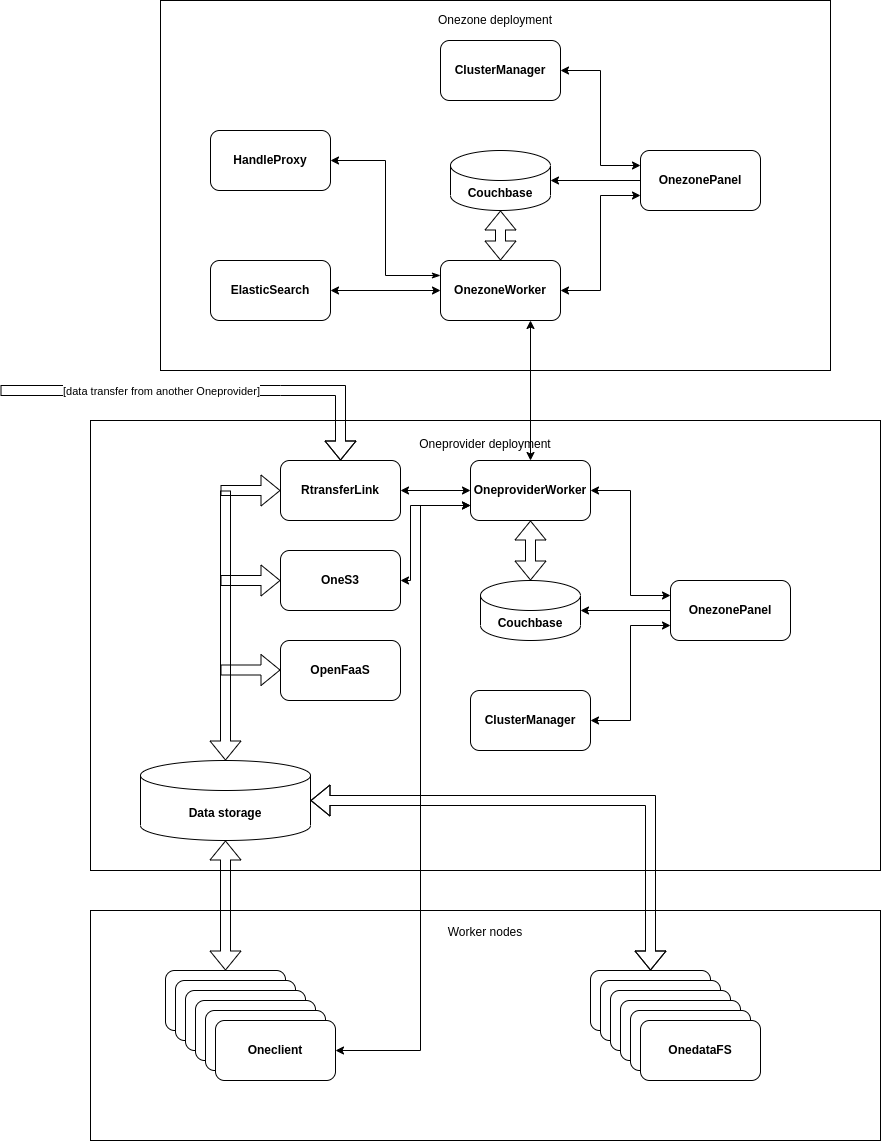

The diagram above was exported from draw.io. Its source (the exported page's mxGraphModel, read from the mxfile embedded in the PNG):
<mxGraphModel dx="2613" dy="1657" grid="1" gridSize="10" guides="1" tooltips="1" connect="1" arrows="1" fold="1" page="1" pageScale="1" pageWidth="850" pageHeight="1100" math="0" shadow="0">
  <root>
    <mxCell id="0" />
    <mxCell id="1" parent="0" />
    <mxCell id="eYqrjd2hnVwal3DzaCL6-25" value="Onezone deployment&lt;br&gt;&lt;br&gt;&lt;br&gt;&lt;br&gt;&lt;br&gt;&lt;br&gt;&lt;br&gt;&lt;br&gt;&lt;br&gt;&lt;br&gt;&lt;br&gt;&lt;br&gt;&lt;br&gt;&lt;br&gt;&lt;br&gt;&lt;br&gt;&lt;br&gt;&lt;br&gt;&lt;br&gt;&lt;br&gt;&lt;br&gt;&lt;br&gt;&lt;br&gt;&lt;br&gt;" style="rounded=0;whiteSpace=wrap;html=1;" vertex="1" parent="1">
      <mxGeometry x="-20" y="160" width="670" height="370" as="geometry" />
    </mxCell>
    <mxCell id="eYqrjd2hnVwal3DzaCL6-24" value="Oneprovider deployment&lt;br&gt;&lt;br&gt;&lt;br&gt;&lt;br&gt;&lt;br&gt;&lt;br&gt;&lt;br&gt;&lt;br&gt;&lt;br&gt;&lt;br&gt;&lt;br&gt;&lt;br&gt;&lt;br&gt;&lt;br&gt;&lt;br&gt;&lt;br&gt;&lt;br&gt;&lt;br&gt;&lt;br&gt;&lt;br&gt;&lt;br&gt;&lt;br&gt;&lt;br&gt;&lt;br&gt;&lt;br&gt;&lt;br&gt;&lt;br&gt;&lt;br&gt;&lt;br&gt;" style="rounded=0;whiteSpace=wrap;html=1;" vertex="1" parent="1">
      <mxGeometry x="-90" y="580" width="790" height="450" as="geometry" />
    </mxCell>
    <mxCell id="eYqrjd2hnVwal3DzaCL6-60" style="edgeStyle=orthogonalEdgeStyle;rounded=0;orthogonalLoop=1;jettySize=auto;html=1;exitX=0;exitY=0.25;exitDx=0;exitDy=0;entryX=1;entryY=0.5;entryDx=0;entryDy=0;startArrow=classicThin;startFill=1;" edge="1" parent="1" source="eYqrjd2hnVwal3DzaCL6-2" target="eYqrjd2hnVwal3DzaCL6-27">
      <mxGeometry relative="1" as="geometry" />
    </mxCell>
    <mxCell id="eYqrjd2hnVwal3DzaCL6-63" style="edgeStyle=orthogonalEdgeStyle;rounded=0;orthogonalLoop=1;jettySize=auto;html=1;exitX=1;exitY=0.5;exitDx=0;exitDy=0;entryX=0;entryY=0.75;entryDx=0;entryDy=0;startArrow=classic;startFill=1;" edge="1" parent="1" source="eYqrjd2hnVwal3DzaCL6-2" target="eYqrjd2hnVwal3DzaCL6-6">
      <mxGeometry relative="1" as="geometry" />
    </mxCell>
    <mxCell id="eYqrjd2hnVwal3DzaCL6-2" value="&lt;b&gt;OnezoneWorker&lt;/b&gt;" style="rounded=1;whiteSpace=wrap;html=1;" vertex="1" parent="1">
      <mxGeometry x="260" y="420" width="120" height="60" as="geometry" />
    </mxCell>
    <mxCell id="eYqrjd2hnVwal3DzaCL6-4" value="&lt;b&gt;Couchbase&lt;/b&gt;" style="shape=cylinder3;whiteSpace=wrap;html=1;boundedLbl=1;backgroundOutline=1;size=15;" vertex="1" parent="1">
      <mxGeometry x="270" y="310" width="100" height="60" as="geometry" />
    </mxCell>
    <mxCell id="eYqrjd2hnVwal3DzaCL6-62" style="edgeStyle=orthogonalEdgeStyle;rounded=0;orthogonalLoop=1;jettySize=auto;html=1;exitX=1;exitY=0.5;exitDx=0;exitDy=0;entryX=0;entryY=0.25;entryDx=0;entryDy=0;startArrow=classic;startFill=1;" edge="1" parent="1" source="eYqrjd2hnVwal3DzaCL6-5" target="eYqrjd2hnVwal3DzaCL6-6">
      <mxGeometry relative="1" as="geometry" />
    </mxCell>
    <mxCell id="eYqrjd2hnVwal3DzaCL6-5" value="&lt;b&gt;ClusterManager&lt;/b&gt;" style="rounded=1;whiteSpace=wrap;html=1;" vertex="1" parent="1">
      <mxGeometry x="260" y="200" width="120" height="60" as="geometry" />
    </mxCell>
    <mxCell id="eYqrjd2hnVwal3DzaCL6-6" value="&lt;b&gt;OnezonePanel&lt;/b&gt;" style="rounded=1;whiteSpace=wrap;html=1;" vertex="1" parent="1">
      <mxGeometry x="460" y="310" width="120" height="60" as="geometry" />
    </mxCell>
    <mxCell id="eYqrjd2hnVwal3DzaCL6-7" value="" style="endArrow=classic;html=1;rounded=0;entryX=1;entryY=0.5;entryDx=0;entryDy=0;entryPerimeter=0;exitX=0;exitY=0.5;exitDx=0;exitDy=0;" edge="1" parent="1" source="eYqrjd2hnVwal3DzaCL6-6" target="eYqrjd2hnVwal3DzaCL6-4">
      <mxGeometry width="50" height="50" relative="1" as="geometry">
        <mxPoint x="200" y="580" as="sourcePoint" />
        <mxPoint x="250" y="530" as="targetPoint" />
      </mxGeometry>
    </mxCell>
    <mxCell id="eYqrjd2hnVwal3DzaCL6-11" value="&lt;b&gt;OneproviderWorker&lt;/b&gt;" style="rounded=1;whiteSpace=wrap;html=1;" vertex="1" parent="1">
      <mxGeometry x="290" y="620" width="120" height="60" as="geometry" />
    </mxCell>
    <mxCell id="eYqrjd2hnVwal3DzaCL6-12" value="&lt;b&gt;Couchbase&lt;/b&gt;" style="shape=cylinder3;whiteSpace=wrap;html=1;boundedLbl=1;backgroundOutline=1;size=15;" vertex="1" parent="1">
      <mxGeometry x="300" y="740" width="100" height="60" as="geometry" />
    </mxCell>
    <mxCell id="eYqrjd2hnVwal3DzaCL6-13" value="&lt;b&gt;ClusterManager&lt;/b&gt;" style="rounded=1;whiteSpace=wrap;html=1;" vertex="1" parent="1">
      <mxGeometry x="290" y="850" width="120" height="60" as="geometry" />
    </mxCell>
    <mxCell id="eYqrjd2hnVwal3DzaCL6-65" style="edgeStyle=orthogonalEdgeStyle;rounded=0;orthogonalLoop=1;jettySize=auto;html=1;exitX=0;exitY=0.25;exitDx=0;exitDy=0;entryX=1;entryY=0.5;entryDx=0;entryDy=0;startArrow=classic;startFill=1;" edge="1" parent="1" source="eYqrjd2hnVwal3DzaCL6-14" target="eYqrjd2hnVwal3DzaCL6-11">
      <mxGeometry relative="1" as="geometry" />
    </mxCell>
    <mxCell id="eYqrjd2hnVwal3DzaCL6-66" style="edgeStyle=orthogonalEdgeStyle;rounded=0;orthogonalLoop=1;jettySize=auto;html=1;exitX=0;exitY=0.75;exitDx=0;exitDy=0;entryX=1;entryY=0.5;entryDx=0;entryDy=0;startArrow=classic;startFill=1;" edge="1" parent="1" source="eYqrjd2hnVwal3DzaCL6-14" target="eYqrjd2hnVwal3DzaCL6-13">
      <mxGeometry relative="1" as="geometry" />
    </mxCell>
    <mxCell id="eYqrjd2hnVwal3DzaCL6-14" value="&lt;b&gt;OnezonePanel&lt;/b&gt;" style="rounded=1;whiteSpace=wrap;html=1;" vertex="1" parent="1">
      <mxGeometry x="490" y="740" width="120" height="60" as="geometry" />
    </mxCell>
    <mxCell id="eYqrjd2hnVwal3DzaCL6-15" value="" style="endArrow=classic;html=1;rounded=0;entryX=1;entryY=0.5;entryDx=0;entryDy=0;entryPerimeter=0;exitX=0;exitY=0.5;exitDx=0;exitDy=0;" edge="1" parent="1" source="eYqrjd2hnVwal3DzaCL6-14" target="eYqrjd2hnVwal3DzaCL6-12">
      <mxGeometry width="50" height="50" relative="1" as="geometry">
        <mxPoint x="230" y="1010" as="sourcePoint" />
        <mxPoint x="280" y="960" as="targetPoint" />
      </mxGeometry>
    </mxCell>
    <mxCell id="eYqrjd2hnVwal3DzaCL6-18" value="" style="shape=flexArrow;endArrow=classic;startArrow=classic;html=1;rounded=0;entryX=0.5;entryY=1;entryDx=0;entryDy=0;entryPerimeter=0;exitX=0.5;exitY=0;exitDx=0;exitDy=0;" edge="1" parent="1" source="eYqrjd2hnVwal3DzaCL6-2" target="eYqrjd2hnVwal3DzaCL6-4">
      <mxGeometry width="100" height="100" relative="1" as="geometry">
        <mxPoint x="370" y="720" as="sourcePoint" />
        <mxPoint x="470" y="620" as="targetPoint" />
      </mxGeometry>
    </mxCell>
    <mxCell id="eYqrjd2hnVwal3DzaCL6-20" value="" style="shape=flexArrow;endArrow=classic;startArrow=classic;html=1;rounded=0;entryX=0.5;entryY=1;entryDx=0;entryDy=0;exitX=0.5;exitY=0;exitDx=0;exitDy=0;exitPerimeter=0;" edge="1" parent="1" source="eYqrjd2hnVwal3DzaCL6-12" target="eYqrjd2hnVwal3DzaCL6-11">
      <mxGeometry width="100" height="100" relative="1" as="geometry">
        <mxPoint x="150" y="510" as="sourcePoint" />
        <mxPoint x="250" y="410" as="targetPoint" />
      </mxGeometry>
    </mxCell>
    <mxCell id="eYqrjd2hnVwal3DzaCL6-22" value="" style="endArrow=classic;startArrow=classic;html=1;rounded=0;entryX=0.75;entryY=1;entryDx=0;entryDy=0;exitX=0.5;exitY=0;exitDx=0;exitDy=0;" edge="1" parent="1" source="eYqrjd2hnVwal3DzaCL6-11" target="eYqrjd2hnVwal3DzaCL6-2">
      <mxGeometry width="50" height="50" relative="1" as="geometry">
        <mxPoint x="330" y="580" as="sourcePoint" />
        <mxPoint x="380" y="530" as="targetPoint" />
      </mxGeometry>
    </mxCell>
    <mxCell id="eYqrjd2hnVwal3DzaCL6-26" value="&lt;b&gt;ElasticSearch&lt;/b&gt;" style="rounded=1;whiteSpace=wrap;html=1;" vertex="1" parent="1">
      <mxGeometry x="30" y="420" width="120" height="60" as="geometry" />
    </mxCell>
    <mxCell id="eYqrjd2hnVwal3DzaCL6-27" value="&lt;b&gt;HandleProxy&lt;/b&gt;" style="rounded=1;whiteSpace=wrap;html=1;" vertex="1" parent="1">
      <mxGeometry x="30" y="290" width="120" height="60" as="geometry" />
    </mxCell>
    <mxCell id="eYqrjd2hnVwal3DzaCL6-28" value="" style="endArrow=classic;startArrow=classic;html=1;rounded=0;entryX=0;entryY=0.5;entryDx=0;entryDy=0;exitX=1;exitY=0.5;exitDx=0;exitDy=0;" edge="1" parent="1" source="eYqrjd2hnVwal3DzaCL6-26" target="eYqrjd2hnVwal3DzaCL6-2">
      <mxGeometry width="50" height="50" relative="1" as="geometry">
        <mxPoint x="160" y="670" as="sourcePoint" />
        <mxPoint x="210" y="620" as="targetPoint" />
      </mxGeometry>
    </mxCell>
    <mxCell id="eYqrjd2hnVwal3DzaCL6-30" value="&lt;b&gt;RtransferLink&lt;/b&gt;" style="rounded=1;whiteSpace=wrap;html=1;" vertex="1" parent="1">
      <mxGeometry x="100" y="620" width="120" height="60" as="geometry" />
    </mxCell>
    <mxCell id="eYqrjd2hnVwal3DzaCL6-31" value="" style="endArrow=classic;startArrow=classic;html=1;rounded=0;entryX=0;entryY=0.5;entryDx=0;entryDy=0;exitX=1;exitY=0.5;exitDx=0;exitDy=0;" edge="1" parent="1" source="eYqrjd2hnVwal3DzaCL6-30" target="eYqrjd2hnVwal3DzaCL6-11">
      <mxGeometry width="50" height="50" relative="1" as="geometry">
        <mxPoint x="-110" y="780" as="sourcePoint" />
        <mxPoint x="-60" y="730" as="targetPoint" />
      </mxGeometry>
    </mxCell>
    <mxCell id="eYqrjd2hnVwal3DzaCL6-32" value="&lt;b&gt;Data storage&lt;/b&gt;" style="shape=cylinder3;whiteSpace=wrap;html=1;boundedLbl=1;backgroundOutline=1;size=15;" vertex="1" parent="1">
      <mxGeometry x="-40" y="920" width="170" height="80" as="geometry" />
    </mxCell>
    <mxCell id="eYqrjd2hnVwal3DzaCL6-68" style="edgeStyle=orthogonalEdgeStyle;rounded=0;orthogonalLoop=1;jettySize=auto;html=1;exitX=1;exitY=0.5;exitDx=0;exitDy=0;entryX=0;entryY=0.75;entryDx=0;entryDy=0;startArrow=classic;startFill=1;" edge="1" parent="1" source="eYqrjd2hnVwal3DzaCL6-33" target="eYqrjd2hnVwal3DzaCL6-11">
      <mxGeometry relative="1" as="geometry">
        <Array as="points">
          <mxPoint x="230" y="740" />
          <mxPoint x="230" y="665" />
        </Array>
      </mxGeometry>
    </mxCell>
    <mxCell id="eYqrjd2hnVwal3DzaCL6-33" value="&lt;b&gt;OneS3&lt;/b&gt;" style="rounded=1;whiteSpace=wrap;html=1;" vertex="1" parent="1">
      <mxGeometry x="100" y="710" width="120" height="60" as="geometry" />
    </mxCell>
    <mxCell id="eYqrjd2hnVwal3DzaCL6-34" value="&lt;b&gt;OpenFaaS&lt;/b&gt;" style="rounded=1;whiteSpace=wrap;html=1;" vertex="1" parent="1">
      <mxGeometry x="100" y="800" width="120" height="60" as="geometry" />
    </mxCell>
    <mxCell id="eYqrjd2hnVwal3DzaCL6-36" value="" style="shape=flexArrow;endArrow=classic;html=1;rounded=0;entryX=0.5;entryY=0;entryDx=0;entryDy=0;entryPerimeter=0;" edge="1" parent="1" target="eYqrjd2hnVwal3DzaCL6-32">
      <mxGeometry width="50" height="50" relative="1" as="geometry">
        <mxPoint x="45" y="650" as="sourcePoint" />
        <mxPoint x="120" y="700" as="targetPoint" />
      </mxGeometry>
    </mxCell>
    <mxCell id="eYqrjd2hnVwal3DzaCL6-37" value="" style="shape=flexArrow;endArrow=classic;html=1;rounded=0;" edge="1" parent="1" target="eYqrjd2hnVwal3DzaCL6-30">
      <mxGeometry width="50" height="50" relative="1" as="geometry">
        <mxPoint x="40" y="650" as="sourcePoint" />
        <mxPoint x="390" y="620" as="targetPoint" />
      </mxGeometry>
    </mxCell>
    <mxCell id="eYqrjd2hnVwal3DzaCL6-38" value="" style="shape=flexArrow;endArrow=classic;html=1;rounded=0;" edge="1" parent="1">
      <mxGeometry width="50" height="50" relative="1" as="geometry">
        <mxPoint x="40" y="740" as="sourcePoint" />
        <mxPoint x="100" y="740" as="targetPoint" />
      </mxGeometry>
    </mxCell>
    <mxCell id="eYqrjd2hnVwal3DzaCL6-39" value="" style="shape=flexArrow;endArrow=classic;html=1;rounded=0;" edge="1" parent="1">
      <mxGeometry width="50" height="50" relative="1" as="geometry">
        <mxPoint x="40" y="829.5" as="sourcePoint" />
        <mxPoint x="100" y="829.5" as="targetPoint" />
      </mxGeometry>
    </mxCell>
    <mxCell id="eYqrjd2hnVwal3DzaCL6-40" value="Worker nodes&lt;br&gt;&lt;br&gt;&lt;br&gt;&lt;br&gt;&lt;br&gt;&lt;br&gt;&lt;br&gt;&lt;br&gt;&lt;br&gt;&lt;br&gt;&lt;br&gt;&lt;br&gt;&lt;br&gt;&lt;br&gt;" style="rounded=0;whiteSpace=wrap;html=1;" vertex="1" parent="1">
      <mxGeometry x="-90" y="1070" width="790" height="230" as="geometry" />
    </mxCell>
    <mxCell id="eYqrjd2hnVwal3DzaCL6-41" value="&lt;b&gt;Oneclient&lt;/b&gt;" style="rounded=1;whiteSpace=wrap;html=1;" vertex="1" parent="1">
      <mxGeometry x="-15" y="1130" width="120" height="60" as="geometry" />
    </mxCell>
    <mxCell id="eYqrjd2hnVwal3DzaCL6-42" value="&lt;b&gt;OnedataFS&lt;/b&gt;" style="rounded=1;whiteSpace=wrap;html=1;" vertex="1" parent="1">
      <mxGeometry x="410" y="1130" width="120" height="60" as="geometry" />
    </mxCell>
    <mxCell id="eYqrjd2hnVwal3DzaCL6-43" value="&lt;b&gt;Oneclient&lt;/b&gt;" style="rounded=1;whiteSpace=wrap;html=1;" vertex="1" parent="1">
      <mxGeometry x="-5" y="1140" width="120" height="60" as="geometry" />
    </mxCell>
    <mxCell id="eYqrjd2hnVwal3DzaCL6-44" value="&lt;b&gt;Oneclient&lt;/b&gt;" style="rounded=1;whiteSpace=wrap;html=1;" vertex="1" parent="1">
      <mxGeometry x="5" y="1150" width="120" height="60" as="geometry" />
    </mxCell>
    <mxCell id="eYqrjd2hnVwal3DzaCL6-45" value="&lt;b&gt;Oneclient&lt;/b&gt;" style="rounded=1;whiteSpace=wrap;html=1;" vertex="1" parent="1">
      <mxGeometry x="15" y="1160" width="120" height="60" as="geometry" />
    </mxCell>
    <mxCell id="eYqrjd2hnVwal3DzaCL6-46" value="&lt;b&gt;Oneclient&lt;/b&gt;" style="rounded=1;whiteSpace=wrap;html=1;" vertex="1" parent="1">
      <mxGeometry x="25" y="1170" width="120" height="60" as="geometry" />
    </mxCell>
    <mxCell id="eYqrjd2hnVwal3DzaCL6-54" style="edgeStyle=orthogonalEdgeStyle;rounded=0;orthogonalLoop=1;jettySize=auto;html=1;exitX=1;exitY=0.5;exitDx=0;exitDy=0;entryX=0;entryY=0.75;entryDx=0;entryDy=0;startArrow=classic;startFill=1;" edge="1" parent="1" source="eYqrjd2hnVwal3DzaCL6-47" target="eYqrjd2hnVwal3DzaCL6-11">
      <mxGeometry relative="1" as="geometry">
        <Array as="points">
          <mxPoint x="240" y="1210" />
          <mxPoint x="240" y="665" />
        </Array>
      </mxGeometry>
    </mxCell>
    <mxCell id="eYqrjd2hnVwal3DzaCL6-47" value="&lt;b&gt;Oneclient&lt;/b&gt;" style="rounded=1;whiteSpace=wrap;html=1;" vertex="1" parent="1">
      <mxGeometry x="35" y="1180" width="120" height="60" as="geometry" />
    </mxCell>
    <mxCell id="eYqrjd2hnVwal3DzaCL6-48" value="&lt;b&gt;OnedataFS&lt;/b&gt;" style="rounded=1;whiteSpace=wrap;html=1;" vertex="1" parent="1">
      <mxGeometry x="420" y="1140" width="120" height="60" as="geometry" />
    </mxCell>
    <mxCell id="eYqrjd2hnVwal3DzaCL6-49" value="&lt;b&gt;OnedataFS&lt;/b&gt;" style="rounded=1;whiteSpace=wrap;html=1;" vertex="1" parent="1">
      <mxGeometry x="430" y="1150" width="120" height="60" as="geometry" />
    </mxCell>
    <mxCell id="eYqrjd2hnVwal3DzaCL6-50" value="&lt;b&gt;OnedataFS&lt;/b&gt;" style="rounded=1;whiteSpace=wrap;html=1;" vertex="1" parent="1">
      <mxGeometry x="440" y="1160" width="120" height="60" as="geometry" />
    </mxCell>
    <mxCell id="eYqrjd2hnVwal3DzaCL6-51" value="&lt;b&gt;OnedataFS&lt;/b&gt;" style="rounded=1;whiteSpace=wrap;html=1;" vertex="1" parent="1">
      <mxGeometry x="450" y="1170" width="120" height="60" as="geometry" />
    </mxCell>
    <mxCell id="eYqrjd2hnVwal3DzaCL6-52" value="&lt;b&gt;OnedataFS&lt;/b&gt;" style="rounded=1;whiteSpace=wrap;html=1;" vertex="1" parent="1">
      <mxGeometry x="460" y="1180" width="120" height="60" as="geometry" />
    </mxCell>
    <mxCell id="eYqrjd2hnVwal3DzaCL6-57" value="" style="shape=flexArrow;endArrow=classic;startArrow=classic;html=1;rounded=0;exitX=0.5;exitY=0;exitDx=0;exitDy=0;" edge="1" parent="1" source="eYqrjd2hnVwal3DzaCL6-41" target="eYqrjd2hnVwal3DzaCL6-32">
      <mxGeometry width="100" height="100" relative="1" as="geometry">
        <mxPoint x="30" y="940" as="sourcePoint" />
        <mxPoint x="130" y="840" as="targetPoint" />
      </mxGeometry>
    </mxCell>
    <mxCell id="eYqrjd2hnVwal3DzaCL6-58" value="" style="shape=flexArrow;endArrow=classic;startArrow=classic;html=1;rounded=0;entryX=1;entryY=0.5;entryDx=0;entryDy=0;entryPerimeter=0;exitX=0.5;exitY=0;exitDx=0;exitDy=0;" edge="1" parent="1" source="eYqrjd2hnVwal3DzaCL6-42" target="eYqrjd2hnVwal3DzaCL6-32">
      <mxGeometry width="100" height="100" relative="1" as="geometry">
        <mxPoint x="-290" y="1260" as="sourcePoint" />
        <mxPoint x="-190" y="1160" as="targetPoint" />
        <Array as="points">
          <mxPoint x="470" y="960" />
        </Array>
      </mxGeometry>
    </mxCell>
    <mxCell id="eYqrjd2hnVwal3DzaCL6-69" value="" style="shape=flexArrow;endArrow=classic;html=1;rounded=0;entryX=0.5;entryY=0;entryDx=0;entryDy=0;" edge="1" parent="1" target="eYqrjd2hnVwal3DzaCL6-30">
      <mxGeometry width="50" height="50" relative="1" as="geometry">
        <mxPoint x="-180" y="550" as="sourcePoint" />
        <mxPoint x="-110" y="590" as="targetPoint" />
        <Array as="points">
          <mxPoint x="-10" y="550" />
          <mxPoint x="100" y="550" />
          <mxPoint x="160" y="550" />
        </Array>
      </mxGeometry>
    </mxCell>
    <mxCell id="eYqrjd2hnVwal3DzaCL6-70" value="[data transfer from another Oneprovider]" style="edgeLabel;html=1;align=center;verticalAlign=middle;resizable=0;points=[];" vertex="1" connectable="0" parent="eYqrjd2hnVwal3DzaCL6-69">
      <mxGeometry x="-0.8878" y="-3" relative="1" as="geometry">
        <mxPoint x="137" y="-3" as="offset" />
      </mxGeometry>
    </mxCell>
  </root>
</mxGraphModel>